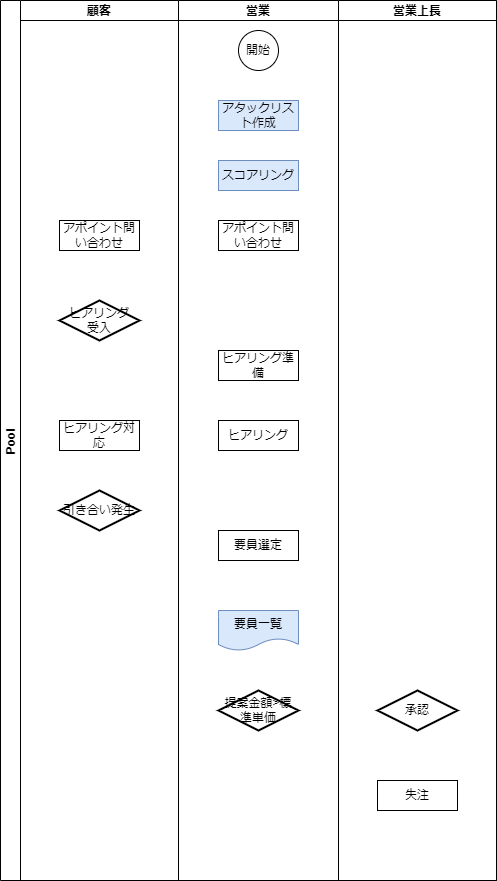

The diagram above was exported from draw.io. Its source (the exported page's mxGraphModel, read from the mxfile embedded in the PNG):
<mxGraphModel dx="794" dy="484" grid="1" gridSize="10" guides="1" tooltips="1" connect="1" arrows="1" fold="1" page="1" pageScale="1" pageWidth="827" pageHeight="1169" math="0" shadow="0">
  <root>
    <mxCell id="0" />
    <mxCell id="1" parent="0" />
    <mxCell id="MxR2uMTwniyg6m4cQqe6-1" value="Pool" style="swimlane;childLayout=stackLayout;resizeParent=1;resizeParentMax=0;startSize=20;horizontal=0;horizontalStack=1;" parent="1" vertex="1">
      <mxGeometry x="220" y="10" width="496" height="880" as="geometry">
        <mxRectangle x="220" y="10" width="40" height="60" as="alternateBounds" />
      </mxGeometry>
    </mxCell>
    <mxCell id="MxR2uMTwniyg6m4cQqe6-2" value="顧客" style="swimlane;startSize=20;" parent="MxR2uMTwniyg6m4cQqe6-1" vertex="1">
      <mxGeometry x="20" width="158" height="880" as="geometry" />
    </mxCell>
    <mxCell id="24TYhoDVHIwEU7OWZ8Aj-6" value="アポイント問い合わせ" style="rounded=0;whiteSpace=wrap;html=1;" parent="MxR2uMTwniyg6m4cQqe6-2" vertex="1">
      <mxGeometry x="39" y="220" width="80" height="30" as="geometry" />
    </mxCell>
    <mxCell id="24TYhoDVHIwEU7OWZ8Aj-7" value="ヒアリング&lt;br&gt;受入" style="strokeWidth=2;html=1;shape=mxgraph.flowchart.decision;whiteSpace=wrap;" parent="MxR2uMTwniyg6m4cQqe6-2" vertex="1">
      <mxGeometry x="39" y="300" width="80" height="40" as="geometry" />
    </mxCell>
    <mxCell id="Do1OJ19HxY3uKb7n_7MY-2" value="ヒアリング対応" style="rounded=0;whiteSpace=wrap;html=1;" vertex="1" parent="MxR2uMTwniyg6m4cQqe6-2">
      <mxGeometry x="39" y="420" width="80" height="30" as="geometry" />
    </mxCell>
    <mxCell id="Do1OJ19HxY3uKb7n_7MY-3" value="引き合い発生" style="strokeWidth=2;html=1;shape=mxgraph.flowchart.decision;whiteSpace=wrap;" vertex="1" parent="MxR2uMTwniyg6m4cQqe6-2">
      <mxGeometry x="39" y="490" width="80" height="40" as="geometry" />
    </mxCell>
    <mxCell id="MxR2uMTwniyg6m4cQqe6-3" value="営業" style="swimlane;startSize=20;" parent="MxR2uMTwniyg6m4cQqe6-1" vertex="1">
      <mxGeometry x="178" width="160" height="880" as="geometry" />
    </mxCell>
    <mxCell id="24TYhoDVHIwEU7OWZ8Aj-1" value="開始" style="ellipse;whiteSpace=wrap;html=1;aspect=fixed;" parent="MxR2uMTwniyg6m4cQqe6-3" vertex="1">
      <mxGeometry x="60" y="30" width="40" height="40" as="geometry" />
    </mxCell>
    <mxCell id="24TYhoDVHIwEU7OWZ8Aj-2" value="アタックリスト作成" style="rounded=0;whiteSpace=wrap;html=1;fillColor=#dae8fc;strokeColor=#6c8ebf;" parent="MxR2uMTwniyg6m4cQqe6-3" vertex="1">
      <mxGeometry x="40" y="100" width="80" height="30" as="geometry" />
    </mxCell>
    <mxCell id="24TYhoDVHIwEU7OWZ8Aj-3" value="スコアリング" style="rounded=0;whiteSpace=wrap;html=1;fillColor=#dae8fc;strokeColor=#6c8ebf;" parent="MxR2uMTwniyg6m4cQqe6-3" vertex="1">
      <mxGeometry x="40" y="160" width="80" height="30" as="geometry" />
    </mxCell>
    <mxCell id="24TYhoDVHIwEU7OWZ8Aj-4" value="アポイント問い合わせ" style="rounded=0;whiteSpace=wrap;html=1;" parent="MxR2uMTwniyg6m4cQqe6-3" vertex="1">
      <mxGeometry x="40" y="220" width="80" height="30" as="geometry" />
    </mxCell>
    <mxCell id="24TYhoDVHIwEU7OWZ8Aj-8" value="ヒアリング準備" style="rounded=0;whiteSpace=wrap;html=1;" parent="MxR2uMTwniyg6m4cQqe6-3" vertex="1">
      <mxGeometry x="40" y="350" width="80" height="30" as="geometry" />
    </mxCell>
    <mxCell id="Do1OJ19HxY3uKb7n_7MY-1" value="ヒアリング" style="rounded=0;whiteSpace=wrap;html=1;" vertex="1" parent="MxR2uMTwniyg6m4cQqe6-3">
      <mxGeometry x="40" y="420" width="80" height="30" as="geometry" />
    </mxCell>
    <mxCell id="Do1OJ19HxY3uKb7n_7MY-4" value="要員選定" style="rounded=0;whiteSpace=wrap;html=1;" vertex="1" parent="MxR2uMTwniyg6m4cQqe6-3">
      <mxGeometry x="40" y="530" width="80" height="30" as="geometry" />
    </mxCell>
    <mxCell id="Do1OJ19HxY3uKb7n_7MY-5" value="要員一覧" style="shape=document;whiteSpace=wrap;html=1;boundedLbl=1;fillColor=#dae8fc;strokeColor=#6c8ebf;" vertex="1" parent="MxR2uMTwniyg6m4cQqe6-3">
      <mxGeometry x="40" y="610" width="80" height="40" as="geometry" />
    </mxCell>
    <mxCell id="Do1OJ19HxY3uKb7n_7MY-7" value="提案金額&amp;gt;標準単価" style="strokeWidth=2;html=1;shape=mxgraph.flowchart.decision;whiteSpace=wrap;" vertex="1" parent="MxR2uMTwniyg6m4cQqe6-3">
      <mxGeometry x="40" y="690" width="80" height="40" as="geometry" />
    </mxCell>
    <mxCell id="MxR2uMTwniyg6m4cQqe6-4" value="営業上長" style="swimlane;startSize=20;" parent="MxR2uMTwniyg6m4cQqe6-1" vertex="1">
      <mxGeometry x="338" width="158" height="880" as="geometry" />
    </mxCell>
    <mxCell id="Do1OJ19HxY3uKb7n_7MY-10" value="承認" style="strokeWidth=2;html=1;shape=mxgraph.flowchart.decision;whiteSpace=wrap;" vertex="1" parent="MxR2uMTwniyg6m4cQqe6-4">
      <mxGeometry x="39" y="690" width="80" height="40" as="geometry" />
    </mxCell>
    <mxCell id="Do1OJ19HxY3uKb7n_7MY-11" value="失注" style="rounded=0;whiteSpace=wrap;html=1;" vertex="1" parent="MxR2uMTwniyg6m4cQqe6-4">
      <mxGeometry x="39" y="780" width="80" height="30" as="geometry" />
    </mxCell>
  </root>
</mxGraphModel>